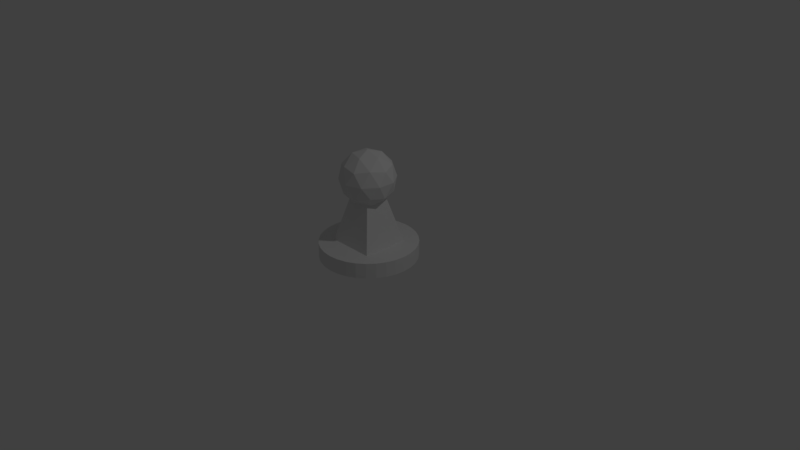 # Source: pawn.blend  (saved by Blender 2.78.0; exported with 4.5.12 LTS)
import bpy
from mathutils import Matrix  # noqa: F401  (used for matrix-valued properties, if any)

bpy.ops.wm.read_factory_settings(use_empty=True)
scene = bpy.context.scene
scene.name = 'Scene'

# ---- collections
col_collection_1 = bpy.data.collections.new('Collection 1'); scene.collection.children.link(col_collection_1)

# ---- world
world_world = bpy.data.worlds.new('World'); scene.world = world_world
world_world.color = (0.05088, 0.05088, 0.05088)
world_world.use_sun_shadow = False
world_world.sun_shadow_jitter_overblur = 0.0
world_world.cycles.sampling_method = 'MANUAL'

# ---- cameras
cam_camera = bpy.data.cameras.new('Camera')
cam_camera.clip_end = 100.0
cam_camera.lens = 35.0
cam_camera.sensor_width = 32.0
cam_camera.sensor_height = 18.0
cam_camera.ortho_scale = 7.314
cam_camera.dof.focus_distance = 0.0
cam_camera.dof.aperture_fstop = 128.0

# ---- lights
light_lamp = bpy.data.lights.new('Lamp', 'POINT')
light_lamp.transmission_factor = 0.0
light_lamp.cutoff_distance = 30.0
light_lamp.energy = 100.0
light_lamp.shadow_buffer_clip_start = 1.001
light_lamp.shadow_soft_size = 0.1
light_lamp.shadow_maximum_resolution = 0.006
light_lamp.use_absolute_resolution = True

# ---- meshes
me_cylinder_001 = bpy.data.meshes.new('Cylinder.001')
me_cylinder_001.from_pydata([(2.548e-09, 0.6428, -1.032), (2.548e-09, 0.6428, 0.2536), (0.1254, 0.6304, -1.032), (0.1254, 0.6304, 0.2536), (0.246, 0.5938, -1.032), (0.246, 0.5938, 0.2536), (0.3571, 0.5344, -1.032), (0.3571, 0.5344, 0.2536), (0.4545, 0.4545, -1.032), (0.4545, 0.4545, 0.2536), (0.5344, 0.3571, -1.032), (0.5344, 0.3571, 0.2536), (0.5938, 0.246, -1.032), (0.5938, 0.246, 0.2536), (0.6304, 0.1254, -1.032), (0.6304, 0.1254, 0.2536), (0.6428, 1.656e-07, -1.032), (0.6428, 1.656e-07, 0.2536), (0.6304, -0.1254, -1.032), (0.6304, -0.1254, 0.2536), (0.5938, -0.246, -1.032), (0.5938, -0.246, 0.2536), (0.5344, -0.3571, -1.032), (0.5344, -0.3571, 0.2536), (0.4545, -0.4545, -1.032), (0.4545, -0.4545, 0.2536), (0.3571, -0.5344, -1.032), (0.3571, -0.5344, 0.2536), (0.246, -0.5938, -1.032), (0.246, -0.5938, 0.2536), (0.1254, -0.6304, -1.032), (0.1254, -0.6304, 0.2536), (-2.069e-07, -0.6428, -1.032), (-2.069e-07, -0.6428, 0.2536), (-0.1254, -0.6304, -1.032), (-0.1254, -0.6304, 0.2536), (-0.246, -0.5938, -1.032), (-0.246, -0.5938, 0.2536), (-0.3571, -0.5344, -1.032), (-0.3571, -0.5344, 0.2536), (-0.4545, -0.4545, -1.032), (-0.4545, -0.4545, 0.2536), (-0.5344, -0.3571, -1.032), (-0.5344, -0.3571, 0.2536), (-0.5938, -0.246, -1.032), (-0.5938, -0.246, 0.2536), (-0.6304, -0.1254, -1.032), (-0.6304, -0.1254, 0.2536), (-0.6428, 7.378e-07, -1.032), (-0.6428, 7.378e-07, 0.2536), (-0.6304, 0.1254, -1.032), (-0.6304, 0.1254, 0.2536), (-0.5938, 0.246, -1.032), (-0.5938, 0.246, 0.2536), (-0.5344, 0.3571, -1.032), (-0.5344, 0.3571, 0.2536), (-0.4545, 0.4545, -1.032), (-0.4545, 0.4545, 0.2536), (-0.3571, 0.5344, -1.032), (-0.3571, 0.5344, 0.2536), (-0.246, 0.5938, -1.032), (-0.246, 0.5938, 0.2536), (-0.1254, 0.6304, -1.032), (-0.1254, 0.6304, 0.2536), (-0.3183, -0.3183, 0.1287), (-0.1528, -0.1528, 4.163), (-0.3183, 0.3183, 0.1287), (-0.1528, 0.1528, 4.163), (0.3183, -0.3183, 0.1287), (0.1528, -0.1528, 4.163), (0.3183, 0.3183, 0.1287), (0.1528, 0.1528, 4.163), (2.252e-10, -1.352e-09, 3.437), (0.2638, -0.1917, 4.714), (-0.1008, -0.3102, 4.714), (-0.3261, -1.352e-09, 4.714), (-0.1008, 0.3102, 4.714), (0.2638, 0.1917, 4.714), (0.1008, -0.3102, 6.781), (-0.2638, -0.1917, 6.781), (-0.2638, 0.1917, 6.781), (0.1008, 0.3102, 6.781), (0.3261, -1.352e-09, 6.781), (2.252e-10, -1.352e-09, 8.058), (-0.05923, -0.1823, 3.782), (0.1551, -0.1127, 3.782), (0.09585, -0.295, 4.533), (0.3102, -1.352e-09, 4.533), (0.1551, 0.1127, 3.782), (-0.1917, -1.352e-09, 3.782), (-0.2509, -0.1823, 4.533), (-0.05923, 0.1823, 3.782), (-0.2509, 0.1823, 4.533), (0.09585, 0.295, 4.533), (0.3468, -0.1127, 5.748), (0.3468, 0.1127, 5.748), (2.252e-10, -0.3646, 5.748), (0.2143, -0.295, 5.748), (-0.3468, -0.1127, 5.748), (-0.2143, -0.295, 5.748), (-0.2143, 0.295, 5.748), (-0.3468, 0.1127, 5.748), (0.2143, 0.295, 5.748), (2.252e-10, 0.3646, 5.748), (0.2509, -0.1823, 6.963), (-0.09585, -0.295, 6.963), (-0.3102, -1.352e-09, 6.963), (-0.09585, 0.295, 6.963), (0.2509, 0.1823, 6.963), (0.05923, -0.1823, 7.713), (0.1917, -1.352e-09, 7.713), (-0.1551, -0.1127, 7.713), (-0.1551, 0.1127, 7.713), (0.05923, 0.1823, 7.713)], [], [(1, 2, 0), (3, 4, 2), (5, 6, 4), (7, 8, 6), (9, 10, 8), (11, 12, 10), (13, 14, 12), (15, 16, 14), (17, 18, 16), (19, 20, 18), (21, 22, 20), (23, 24, 22), (25, 26, 24), (27, 28, 26), (29, 30, 28), (31, 32, 30), (33, 34, 32), (35, 36, 34), (37, 38, 36), (39, 40, 38), (41, 42, 40), (43, 44, 42), (45, 46, 44), (47, 48, 46), (49, 50, 48), (51, 52, 50), (53, 54, 52), (55, 56, 54), (57, 58, 56), (59, 60, 58), (37, 21, 53), (61, 62, 60), (63, 0, 62), (30, 46, 62), (65, 66, 64), (67, 70, 66), (71, 68, 70), (69, 64, 68), (70, 64, 66), (67, 69, 71), (72, 85, 84), (73, 85, 87), (72, 84, 89), (72, 89, 91), (72, 91, 88), (73, 87, 94), (74, 86, 96), (75, 90, 98), (76, 92, 100), (77, 93, 102), (73, 94, 97), (74, 96, 99), (75, 98, 101), (76, 100, 103), (77, 102, 95), (78, 104, 109), (79, 105, 111), (80, 106, 112), (81, 107, 113), (82, 108, 110), (110, 113, 83), (110, 108, 113), (108, 81, 113), (113, 112, 83), (113, 107, 112), (107, 80, 112), (112, 111, 83), (112, 106, 111), (106, 79, 111), (111, 109, 83), (111, 105, 109), (105, 78, 109), (109, 110, 83), (109, 104, 110), (104, 82, 110), (95, 108, 82), (95, 102, 108), (102, 81, 108), (103, 107, 81), (103, 100, 107), (100, 80, 107), (101, 106, 80), (101, 98, 106), (98, 79, 106), (99, 105, 79), (99, 96, 105), (96, 78, 105), (97, 104, 78), (97, 94, 104), (94, 82, 104), (102, 103, 81), (102, 93, 103), (93, 76, 103), (100, 101, 80), (100, 92, 101), (92, 75, 101), (98, 99, 79), (98, 90, 99), (90, 74, 99), (96, 97, 78), (96, 86, 97), (86, 73, 97), (94, 95, 82), (94, 87, 95), (87, 77, 95), (88, 93, 77), (88, 91, 93), (91, 76, 93), (91, 92, 76), (91, 89, 92), (89, 75, 92), (89, 90, 75), (89, 84, 90), (84, 74, 90), (87, 88, 77), (87, 85, 88), (85, 72, 88), (84, 86, 74), (84, 85, 86), (85, 73, 86), (1, 3, 2), (3, 5, 4), (5, 7, 6), (7, 9, 8), (9, 11, 10), (11, 13, 12), (13, 15, 14), (15, 17, 16), (17, 19, 18), (19, 21, 20), (21, 23, 22), (23, 25, 24), (25, 27, 26), (27, 29, 28), (29, 31, 30), (31, 33, 32), (33, 35, 34), (35, 37, 36), (37, 39, 38), (39, 41, 40), (41, 43, 42), (43, 45, 44), (45, 47, 46), (47, 49, 48), (49, 51, 50), (51, 53, 52), (53, 55, 54), (55, 57, 56), (57, 59, 58), (59, 61, 60), (5, 3, 1), (1, 63, 61), (61, 59, 53), (57, 55, 53), (53, 51, 49), (49, 47, 45), (45, 43, 37), (41, 39, 37), (37, 35, 29), (33, 31, 29), (29, 27, 25), (25, 23, 21), (21, 19, 17), (17, 15, 13), (13, 11, 9), (9, 7, 5), (5, 1, 53), (59, 57, 53), (53, 49, 37), (43, 41, 37), (35, 33, 29), (29, 25, 37), (21, 17, 13), (13, 9, 21), (1, 61, 53), (49, 45, 37), (37, 25, 21), (21, 9, 5), (5, 53, 21), (61, 63, 62), (63, 1, 0), (62, 0, 6), (2, 4, 6), (6, 8, 10), (10, 12, 6), (14, 16, 22), (18, 20, 22), (22, 24, 26), (26, 28, 30), (30, 32, 34), (34, 36, 38), (38, 40, 42), (42, 44, 46), (46, 48, 54), (50, 52, 54), (54, 56, 58), (58, 60, 54), (0, 2, 6), (6, 12, 14), (16, 18, 22), (22, 26, 14), (30, 34, 46), (38, 42, 46), (48, 50, 54), (54, 60, 62), (62, 6, 14), (14, 26, 30), (34, 38, 46), (46, 54, 62), (62, 14, 30), (65, 67, 66), (67, 71, 70), (71, 69, 68), (69, 65, 64), (70, 68, 64), (67, 65, 69)])
me_cylinder_001.use_remesh_preserve_volume = False
me_cylinder_001.use_remesh_preserve_attributes = False
me_cylinder_001.use_mirror_vertex_groups = False
me_cylinder_001.update()

# ---- objects
ob_cylinder = bpy.data.objects.new('Cylinder', me_cylinder_001)
ob_lamp = bpy.data.objects.new('Lamp', light_lamp)
ob_camera = bpy.data.objects.new('Camera', cam_camera)

# ---- transforms, parenting, visibility, modifiers, constraints
ob_cylinder.location = (0.0, 0.0, 0.1656)
ob_cylinder.scale = (1.0, 1.0, 0.1578)
ob_cylinder.lineart.crease_threshold = 0.0
ob_lamp.location = (4.076, 1.005, 5.904)
ob_lamp.rotation_euler = (0.6503, 0.05522, 1.866)
ob_lamp.lock_rotations_4d = False
ob_lamp.empty_display_type = 'ARROWS'
ob_lamp.color = (0.0, 0.0, 0.0, 0.0)
ob_lamp.lineart.crease_threshold = 0.0
ob_camera.location = (7.481, -6.508, 5.344)
ob_camera.rotation_euler = (1.109, 0.0, 0.8149)
ob_camera.lock_rotations_4d = False
ob_camera.empty_display_type = 'ARROWS'
ob_camera.color = (0.0, 0.0, 0.0, 0.0)
ob_camera.display_type = 'WIRE'
ob_camera.lineart.crease_threshold = 0.0

# ---- collection membership
col_collection_1.objects.link(ob_cylinder)
col_collection_1.objects.link(ob_lamp)
col_collection_1.objects.link(ob_camera)

# ---- scene / render settings (as saved in the file)
scene.camera = ob_camera
scene.frame_start = 1; scene.frame_end = 250; scene.frame_set(1)
scene.render.engine = 'BLENDER_EEVEE_NEXT'
scene.render.resolution_percentage = 50
scene.render.dither_intensity = 0.0
scene.cycles.use_denoising = False
scene.cycles.samples = 128
scene.cycles.sampling_pattern = 'TABULATED_SOBOL'
scene.cycles.light_sampling_threshold = 0.0
scene.cycles.use_adaptive_sampling = False
scene.cycles.use_light_tree = False
scene.cycles.blur_glossy = 0.0
scene.cycles.sample_clamp_indirect = 0.0
scene.view_settings.view_transform = 'Standard'
bpy.context.view_layer.update()
